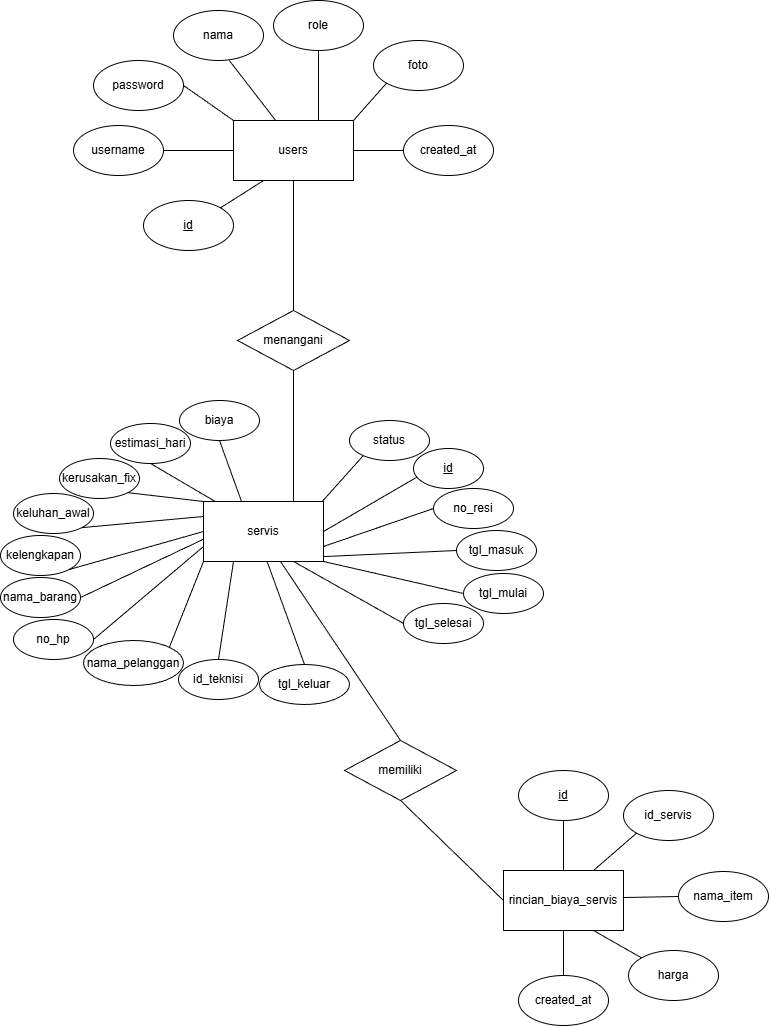

The diagram above was exported from draw.io. Its source (the exported page's mxGraphModel, read from the mxfile embedded in the PNG):
<mxGraphModel dx="2036" dy="654" grid="1" gridSize="10" guides="1" tooltips="1" connect="1" arrows="1" fold="1" page="1" pageScale="1" pageWidth="827" pageHeight="1169" math="0" shadow="0">
  <root>
    <mxCell id="0" />
    <mxCell id="1" parent="0" />
    <mxCell id="Pct4LnuvNJ3U_838mlJZ-2" parent="1" style="rounded=0;whiteSpace=wrap;html=1;" value="users" vertex="1">
      <mxGeometry height="60" width="120" x="40" y="190" as="geometry" />
    </mxCell>
    <mxCell id="Pct4LnuvNJ3U_838mlJZ-3" parent="1" style="rounded=0;whiteSpace=wrap;html=1;" value="rincian_biaya_servis" vertex="1">
      <mxGeometry height="60" width="120" x="310" y="940" as="geometry" />
    </mxCell>
    <mxCell id="Pct4LnuvNJ3U_838mlJZ-4" parent="1" style="rounded=0;whiteSpace=wrap;html=1;" value="servis" vertex="1">
      <mxGeometry height="60" width="120" x="10" y="571" as="geometry" />
    </mxCell>
    <mxCell id="Pct4LnuvNJ3U_838mlJZ-5" parent="1" style="ellipse;whiteSpace=wrap;html=1;" value="&lt;u&gt;id&lt;/u&gt;" vertex="1">
      <mxGeometry height="50" width="90" x="-50" y="270" as="geometry" />
    </mxCell>
    <mxCell id="Pct4LnuvNJ3U_838mlJZ-12" parent="1" style="ellipse;whiteSpace=wrap;html=1;" value="username" vertex="1">
      <mxGeometry height="50" width="90" x="-120" y="195" as="geometry" />
    </mxCell>
    <mxCell id="Pct4LnuvNJ3U_838mlJZ-13" parent="1" style="ellipse;whiteSpace=wrap;html=1;" value="password" vertex="1">
      <mxGeometry height="50" width="90" x="-100" y="130" as="geometry" />
    </mxCell>
    <mxCell id="Pct4LnuvNJ3U_838mlJZ-14" parent="1" style="ellipse;whiteSpace=wrap;html=1;" value="nama" vertex="1">
      <mxGeometry height="50" width="90" x="-20" y="80" as="geometry" />
    </mxCell>
    <mxCell id="Pct4LnuvNJ3U_838mlJZ-15" parent="1" style="ellipse;whiteSpace=wrap;html=1;" value="role" vertex="1">
      <mxGeometry height="50" width="90" x="80" y="70" as="geometry" />
    </mxCell>
    <mxCell id="Pct4LnuvNJ3U_838mlJZ-16" parent="1" style="ellipse;whiteSpace=wrap;html=1;" value="foto" vertex="1">
      <mxGeometry height="50" width="90" x="180" y="110" as="geometry" />
    </mxCell>
    <mxCell id="Pct4LnuvNJ3U_838mlJZ-17" parent="1" style="ellipse;whiteSpace=wrap;html=1;" value="created_at" vertex="1">
      <mxGeometry height="50" width="90" x="210" y="195" as="geometry" />
    </mxCell>
    <mxCell id="Pct4LnuvNJ3U_838mlJZ-18" edge="1" parent="1" source="Pct4LnuvNJ3U_838mlJZ-5" style="endArrow=none;html=1;rounded=0;exitX=1;exitY=0;exitDx=0;exitDy=0;entryX=0.25;entryY=1;entryDx=0;entryDy=0;" target="Pct4LnuvNJ3U_838mlJZ-2" value="">
      <mxGeometry height="50" relative="1" width="50" as="geometry">
        <mxPoint x="170" y="270" as="sourcePoint" />
        <mxPoint x="220" y="220" as="targetPoint" />
      </mxGeometry>
    </mxCell>
    <mxCell id="Pct4LnuvNJ3U_838mlJZ-19" edge="1" parent="1" source="Pct4LnuvNJ3U_838mlJZ-12" style="endArrow=none;html=1;rounded=0;exitX=1;exitY=0.5;exitDx=0;exitDy=0;entryX=0;entryY=0.5;entryDx=0;entryDy=0;" target="Pct4LnuvNJ3U_838mlJZ-2" value="">
      <mxGeometry height="50" relative="1" width="50" as="geometry">
        <mxPoint x="60" y="287" as="sourcePoint" />
        <mxPoint x="103" y="260" as="targetPoint" />
      </mxGeometry>
    </mxCell>
    <mxCell id="Pct4LnuvNJ3U_838mlJZ-20" edge="1" parent="1" source="Pct4LnuvNJ3U_838mlJZ-13" style="endArrow=none;html=1;rounded=0;exitX=1;exitY=0.5;exitDx=0;exitDy=0;entryX=0;entryY=0;entryDx=0;entryDy=0;" target="Pct4LnuvNJ3U_838mlJZ-2" value="">
      <mxGeometry height="50" relative="1" width="50" as="geometry">
        <mxPoint x="10" y="205" as="sourcePoint" />
        <mxPoint x="80" y="200" as="targetPoint" />
      </mxGeometry>
    </mxCell>
    <mxCell id="Pct4LnuvNJ3U_838mlJZ-21" edge="1" parent="1" source="Pct4LnuvNJ3U_838mlJZ-14" style="endArrow=none;html=1;rounded=0;exitX=0.62;exitY=1;exitDx=0;exitDy=0;exitPerimeter=0;entryX=0.351;entryY=-0.001;entryDx=0;entryDy=0;entryPerimeter=0;" target="Pct4LnuvNJ3U_838mlJZ-2" value="">
      <mxGeometry height="50" relative="1" width="50" as="geometry">
        <mxPoint x="40" y="160" as="sourcePoint" />
        <mxPoint x="80" y="188" as="targetPoint" />
      </mxGeometry>
    </mxCell>
    <mxCell id="Pct4LnuvNJ3U_838mlJZ-22" edge="1" parent="1" source="Pct4LnuvNJ3U_838mlJZ-15" style="endArrow=none;html=1;rounded=0;exitX=0.5;exitY=1;exitDx=0;exitDy=0;" value="">
      <mxGeometry height="50" relative="1" width="50" as="geometry">
        <mxPoint x="100" y="150" as="sourcePoint" />
        <mxPoint x="125" y="190" as="targetPoint" />
      </mxGeometry>
    </mxCell>
    <mxCell id="Pct4LnuvNJ3U_838mlJZ-23" edge="1" parent="1" source="Pct4LnuvNJ3U_838mlJZ-16" style="endArrow=none;html=1;rounded=0;exitX=0;exitY=1;exitDx=0;exitDy=0;entryX=1;entryY=0;entryDx=0;entryDy=0;" target="Pct4LnuvNJ3U_838mlJZ-2" value="">
      <mxGeometry height="50" relative="1" width="50" as="geometry">
        <mxPoint x="160" y="170" as="sourcePoint" />
        <mxPoint x="110" y="230" as="targetPoint" />
      </mxGeometry>
    </mxCell>
    <mxCell id="Pct4LnuvNJ3U_838mlJZ-24" edge="1" parent="1" source="Pct4LnuvNJ3U_838mlJZ-17" style="endArrow=none;html=1;rounded=0;exitX=0;exitY=0.5;exitDx=0;exitDy=0;entryX=1;entryY=0.5;entryDx=0;entryDy=0;" target="Pct4LnuvNJ3U_838mlJZ-2" value="">
      <mxGeometry height="50" relative="1" width="50" as="geometry">
        <mxPoint x="223" y="170" as="sourcePoint" />
        <mxPoint x="160" y="207" as="targetPoint" />
      </mxGeometry>
    </mxCell>
    <mxCell id="Pct4LnuvNJ3U_838mlJZ-25" parent="1" style="ellipse;whiteSpace=wrap;html=1;" value="&lt;u&gt;id&lt;/u&gt;" vertex="1">
      <mxGeometry height="50" width="90" x="325" y="840" as="geometry" />
    </mxCell>
    <mxCell id="Pct4LnuvNJ3U_838mlJZ-27" parent="1" style="ellipse;whiteSpace=wrap;html=1;" value="id_servis" vertex="1">
      <mxGeometry height="50" width="90" x="430" y="860" as="geometry" />
    </mxCell>
    <mxCell id="Pct4LnuvNJ3U_838mlJZ-28" parent="1" style="ellipse;whiteSpace=wrap;html=1;" value="nama_item" vertex="1">
      <mxGeometry height="50" width="90" x="485" y="941" as="geometry" />
    </mxCell>
    <mxCell id="Pct4LnuvNJ3U_838mlJZ-29" parent="1" style="ellipse;whiteSpace=wrap;html=1;" value="harga" vertex="1">
      <mxGeometry height="50" width="90" x="435" y="1020" as="geometry" />
    </mxCell>
    <mxCell id="Pct4LnuvNJ3U_838mlJZ-30" parent="1" style="ellipse;whiteSpace=wrap;html=1;" value="created_at" vertex="1">
      <mxGeometry height="50" width="90" x="325" y="1045" as="geometry" />
    </mxCell>
    <mxCell id="Pct4LnuvNJ3U_838mlJZ-31" edge="1" parent="1" source="Pct4LnuvNJ3U_838mlJZ-25" style="endArrow=none;html=1;rounded=0;exitX=0.5;exitY=1;exitDx=0;exitDy=0;entryX=0.5;entryY=0;entryDx=0;entryDy=0;" target="Pct4LnuvNJ3U_838mlJZ-3" value="">
      <mxGeometry height="50" relative="1" width="50" as="geometry">
        <mxPoint x="285" y="969.47" as="sourcePoint" />
        <mxPoint x="365" y="930" as="targetPoint" />
      </mxGeometry>
    </mxCell>
    <mxCell id="Pct4LnuvNJ3U_838mlJZ-32" edge="1" parent="1" source="Pct4LnuvNJ3U_838mlJZ-27" style="endArrow=none;html=1;rounded=0;exitX=0;exitY=1;exitDx=0;exitDy=0;entryX=0.75;entryY=0;entryDx=0;entryDy=0;" target="Pct4LnuvNJ3U_838mlJZ-3" value="">
      <mxGeometry height="50" relative="1" width="50" as="geometry">
        <mxPoint x="335" y="920" as="sourcePoint" />
        <mxPoint x="335" y="970" as="targetPoint" />
      </mxGeometry>
    </mxCell>
    <mxCell id="Pct4LnuvNJ3U_838mlJZ-33" edge="1" parent="1" source="Pct4LnuvNJ3U_838mlJZ-28" style="endArrow=none;html=1;rounded=0;exitX=0;exitY=0.5;exitDx=0;exitDy=0;entryX=0.995;entryY=0.451;entryDx=0;entryDy=0;entryPerimeter=0;" target="Pct4LnuvNJ3U_838mlJZ-3" value="">
      <mxGeometry height="50" relative="1" width="50" as="geometry">
        <mxPoint x="475" y="910" as="sourcePoint" />
        <mxPoint x="425" y="950" as="targetPoint" />
      </mxGeometry>
    </mxCell>
    <mxCell id="Pct4LnuvNJ3U_838mlJZ-34" edge="1" parent="1" source="Pct4LnuvNJ3U_838mlJZ-3" style="endArrow=none;html=1;rounded=0;exitX=0.75;exitY=1;exitDx=0;exitDy=0;entryX=0;entryY=0;entryDx=0;entryDy=0;" target="Pct4LnuvNJ3U_838mlJZ-29" value="">
      <mxGeometry height="50" relative="1" width="50" as="geometry">
        <mxPoint x="521" y="960" as="sourcePoint" />
        <mxPoint x="455" y="961" as="targetPoint" />
      </mxGeometry>
    </mxCell>
    <mxCell id="Pct4LnuvNJ3U_838mlJZ-35" edge="1" parent="1" source="Pct4LnuvNJ3U_838mlJZ-3" style="endArrow=none;html=1;rounded=0;exitX=0.5;exitY=1;exitDx=0;exitDy=0;entryX=0.5;entryY=0;entryDx=0;entryDy=0;" target="Pct4LnuvNJ3U_838mlJZ-30" value="">
      <mxGeometry height="50" relative="1" width="50" as="geometry">
        <mxPoint x="415" y="1020" as="sourcePoint" />
        <mxPoint x="463" y="1067" as="targetPoint" />
      </mxGeometry>
    </mxCell>
    <mxCell id="Pct4LnuvNJ3U_838mlJZ-36" parent="1" style="ellipse;whiteSpace=wrap;html=1;" value="&lt;u&gt;id&lt;/u&gt;" vertex="1">
      <mxGeometry height="40" width="70" x="220" y="518" as="geometry" />
    </mxCell>
    <mxCell id="Pct4LnuvNJ3U_838mlJZ-42" parent="1" style="ellipse;whiteSpace=wrap;html=1;" value="tgl_keluar" vertex="1">
      <mxGeometry height="40" width="90" x="66" y="734" as="geometry" />
    </mxCell>
    <mxCell id="Pct4LnuvNJ3U_838mlJZ-43" parent="1" style="ellipse;whiteSpace=wrap;html=1;" value="tgl_selesai" vertex="1">
      <mxGeometry height="40" width="80" x="210" y="673" as="geometry" />
    </mxCell>
    <mxCell id="Pct4LnuvNJ3U_838mlJZ-44" parent="1" style="ellipse;whiteSpace=wrap;html=1;" value="tgl_masuk" vertex="1">
      <mxGeometry height="40" width="80" x="263" y="600" as="geometry" />
    </mxCell>
    <mxCell id="Pct4LnuvNJ3U_838mlJZ-45" parent="1" style="ellipse;whiteSpace=wrap;html=1;" value="tgl_mulai" vertex="1">
      <mxGeometry height="40" width="80" x="270" y="643" as="geometry" />
    </mxCell>
    <mxCell id="Pct4LnuvNJ3U_838mlJZ-46" parent="1" style="ellipse;whiteSpace=wrap;html=1;" value="no_resi" vertex="1">
      <mxGeometry height="40" width="80" x="240" y="558" as="geometry" />
    </mxCell>
    <mxCell id="Pct4LnuvNJ3U_838mlJZ-48" parent="1" style="ellipse;whiteSpace=wrap;html=1;" value="id_teknisi" vertex="1">
      <mxGeometry height="40" width="80" x="-15" y="729" as="geometry" />
    </mxCell>
    <mxCell id="Pct4LnuvNJ3U_838mlJZ-50" parent="1" style="ellipse;whiteSpace=wrap;html=1;" value="nama_pelanggan" vertex="1">
      <mxGeometry height="45" width="100" x="-110" y="710" as="geometry" />
    </mxCell>
    <mxCell id="Pct4LnuvNJ3U_838mlJZ-51" parent="1" style="ellipse;whiteSpace=wrap;html=1;" value="no_hp" vertex="1">
      <mxGeometry height="40" width="80" x="-180" y="689" as="geometry" />
    </mxCell>
    <mxCell id="Pct4LnuvNJ3U_838mlJZ-52" parent="1" style="ellipse;whiteSpace=wrap;html=1;" value="nama_barang" vertex="1">
      <mxGeometry height="40" width="80" x="-193" y="647" as="geometry" />
    </mxCell>
    <mxCell id="Pct4LnuvNJ3U_838mlJZ-53" parent="1" style="ellipse;whiteSpace=wrap;html=1;" value="kelengkapan" vertex="1">
      <mxGeometry height="40" width="80" x="-193" y="605" as="geometry" />
    </mxCell>
    <mxCell id="Pct4LnuvNJ3U_838mlJZ-54" parent="1" style="ellipse;whiteSpace=wrap;html=1;" value="keluhan_awal" vertex="1">
      <mxGeometry height="40" width="80" x="-180" y="563" as="geometry" />
    </mxCell>
    <mxCell id="Pct4LnuvNJ3U_838mlJZ-55" parent="1" style="ellipse;whiteSpace=wrap;html=1;" value="kerusakan_fix" vertex="1">
      <mxGeometry height="40" width="80" x="-134" y="528" as="geometry" />
    </mxCell>
    <mxCell id="Pct4LnuvNJ3U_838mlJZ-56" parent="1" style="ellipse;whiteSpace=wrap;html=1;" value="estimasi_hari" vertex="1">
      <mxGeometry height="40" width="80" x="-83" y="493" as="geometry" />
    </mxCell>
    <mxCell id="Pct4LnuvNJ3U_838mlJZ-58" parent="1" style="ellipse;whiteSpace=wrap;html=1;" value="biaya" vertex="1">
      <mxGeometry height="40" width="80" x="-14" y="470" as="geometry" />
    </mxCell>
    <mxCell id="Pct4LnuvNJ3U_838mlJZ-59" parent="1" style="ellipse;whiteSpace=wrap;html=1;" value="status" vertex="1">
      <mxGeometry height="40" width="80" x="156" y="490" as="geometry" />
    </mxCell>
    <mxCell id="Pct4LnuvNJ3U_838mlJZ-60" edge="1" parent="1" source="Pct4LnuvNJ3U_838mlJZ-4" style="endArrow=none;html=1;rounded=0;entryX=0.051;entryY=0.713;entryDx=0;entryDy=0;exitX=1;exitY=0.5;exitDx=0;exitDy=0;entryPerimeter=0;" target="Pct4LnuvNJ3U_838mlJZ-36" value="">
      <mxGeometry height="50" relative="1" width="50" as="geometry">
        <mxPoint x="213" y="661" as="sourcePoint" />
        <mxPoint x="273" y="685" as="targetPoint" />
      </mxGeometry>
    </mxCell>
    <mxCell id="Pct4LnuvNJ3U_838mlJZ-61" edge="1" parent="1" source="Pct4LnuvNJ3U_838mlJZ-46" style="endArrow=none;html=1;rounded=0;entryX=1;entryY=0.75;entryDx=0;entryDy=0;exitX=0;exitY=0.5;exitDx=0;exitDy=0;" target="Pct4LnuvNJ3U_838mlJZ-4" value="">
      <mxGeometry height="50" relative="1" width="50" as="geometry">
        <mxPoint x="233" y="670" as="sourcePoint" />
        <mxPoint x="288" y="712" as="targetPoint" />
      </mxGeometry>
    </mxCell>
    <mxCell id="Pct4LnuvNJ3U_838mlJZ-62" edge="1" parent="1" source="Pct4LnuvNJ3U_838mlJZ-4" style="endArrow=none;html=1;rounded=0;entryX=0;entryY=0.5;entryDx=0;entryDy=0;exitX=1.003;exitY=0.918;exitDx=0;exitDy=0;exitPerimeter=0;" target="Pct4LnuvNJ3U_838mlJZ-44" value="">
      <mxGeometry height="50" relative="1" width="50" as="geometry">
        <mxPoint x="193" y="750" as="sourcePoint" />
        <mxPoint x="183" y="690" as="targetPoint" />
      </mxGeometry>
    </mxCell>
    <mxCell id="Pct4LnuvNJ3U_838mlJZ-63" edge="1" parent="1" style="endArrow=none;html=1;rounded=0;entryX=0;entryY=0.5;entryDx=0;entryDy=0;" target="Pct4LnuvNJ3U_838mlJZ-45" value="">
      <mxGeometry height="50" relative="1" width="50" as="geometry">
        <mxPoint x="130" y="631" as="sourcePoint" />
        <mxPoint x="133" y="760" as="targetPoint" />
      </mxGeometry>
    </mxCell>
    <mxCell id="Pct4LnuvNJ3U_838mlJZ-64" edge="1" parent="1" source="Pct4LnuvNJ3U_838mlJZ-4" style="endArrow=none;html=1;rounded=0;entryX=0;entryY=0.5;entryDx=0;entryDy=0;exitX=0.75;exitY=1;exitDx=0;exitDy=0;" target="Pct4LnuvNJ3U_838mlJZ-43" value="">
      <mxGeometry height="50" relative="1" width="50" as="geometry">
        <mxPoint x="-1" y="654" as="sourcePoint" />
        <mxPoint x="83" y="760" as="targetPoint" />
      </mxGeometry>
    </mxCell>
    <mxCell id="Pct4LnuvNJ3U_838mlJZ-65" edge="1" parent="1" source="Pct4LnuvNJ3U_838mlJZ-4" style="endArrow=none;html=1;rounded=0;entryX=0.5;entryY=0;entryDx=0;entryDy=0;exitX=0.529;exitY=0.995;exitDx=0;exitDy=0;exitPerimeter=0;" target="Pct4LnuvNJ3U_838mlJZ-42" value="">
      <mxGeometry height="50" relative="1" width="50" as="geometry">
        <mxPoint x="125" y="690" as="sourcePoint" />
        <mxPoint x="-17" y="750" as="targetPoint" />
      </mxGeometry>
    </mxCell>
    <mxCell id="Pct4LnuvNJ3U_838mlJZ-66" edge="1" parent="1" source="Pct4LnuvNJ3U_838mlJZ-4" style="endArrow=none;html=1;rounded=0;entryX=0.5;entryY=0;entryDx=0;entryDy=0;exitX=0.25;exitY=1;exitDx=0;exitDy=0;" target="Pct4LnuvNJ3U_838mlJZ-48" value="">
      <mxGeometry height="50" relative="1" width="50" as="geometry">
        <mxPoint x="176" y="640" as="sourcePoint" />
        <mxPoint x="3" y="691" as="targetPoint" />
      </mxGeometry>
    </mxCell>
    <mxCell id="Pct4LnuvNJ3U_838mlJZ-67" edge="1" parent="1" source="Pct4LnuvNJ3U_838mlJZ-4" style="endArrow=none;html=1;rounded=0;entryX=1;entryY=0;entryDx=0;entryDy=0;exitX=0;exitY=1;exitDx=0;exitDy=0;" target="Pct4LnuvNJ3U_838mlJZ-50" value="">
      <mxGeometry height="50" relative="1" width="50" as="geometry">
        <mxPoint x="153" y="650" as="sourcePoint" />
        <mxPoint x="-47" y="690" as="targetPoint" />
      </mxGeometry>
    </mxCell>
    <mxCell id="Pct4LnuvNJ3U_838mlJZ-68" edge="1" parent="1" source="Pct4LnuvNJ3U_838mlJZ-4" style="endArrow=none;html=1;rounded=0;entryX=1;entryY=0.5;entryDx=0;entryDy=0;exitX=0;exitY=0.75;exitDx=0;exitDy=0;" target="Pct4LnuvNJ3U_838mlJZ-51" value="">
      <mxGeometry height="50" relative="1" width="50" as="geometry">
        <mxPoint x="142" y="620" as="sourcePoint" />
        <mxPoint x="-47" y="631" as="targetPoint" />
      </mxGeometry>
    </mxCell>
    <mxCell id="Pct4LnuvNJ3U_838mlJZ-69" edge="1" parent="1" source="Pct4LnuvNJ3U_838mlJZ-4" style="endArrow=none;html=1;rounded=0;entryX=1;entryY=0.5;entryDx=0;entryDy=0;exitX=0.001;exitY=0.627;exitDx=0;exitDy=0;exitPerimeter=0;" target="Pct4LnuvNJ3U_838mlJZ-52" value="">
      <mxGeometry height="50" relative="1" width="50" as="geometry">
        <mxPoint x="93" y="600" as="sourcePoint" />
        <mxPoint x="-77" y="580" as="targetPoint" />
      </mxGeometry>
    </mxCell>
    <mxCell id="Pct4LnuvNJ3U_838mlJZ-70" edge="1" parent="1" source="Pct4LnuvNJ3U_838mlJZ-4" style="endArrow=none;html=1;rounded=0;entryX=1;entryY=1;entryDx=0;entryDy=0;exitX=0;exitY=0.5;exitDx=0;exitDy=0;" target="Pct4LnuvNJ3U_838mlJZ-53" value="">
      <mxGeometry height="50" relative="1" width="50" as="geometry">
        <mxPoint x="143" y="613" as="sourcePoint" />
        <mxPoint x="-57" y="550" as="targetPoint" />
      </mxGeometry>
    </mxCell>
    <mxCell id="Pct4LnuvNJ3U_838mlJZ-71" edge="1" parent="1" source="Pct4LnuvNJ3U_838mlJZ-4" style="endArrow=none;html=1;rounded=0;entryX=1;entryY=1;entryDx=0;entryDy=0;exitX=0;exitY=0.25;exitDx=0;exitDy=0;" target="Pct4LnuvNJ3U_838mlJZ-54" value="">
      <mxGeometry height="50" relative="1" width="50" as="geometry">
        <mxPoint x="256" y="675" as="sourcePoint" />
        <mxPoint x="53" y="580" as="targetPoint" />
      </mxGeometry>
    </mxCell>
    <mxCell id="Pct4LnuvNJ3U_838mlJZ-72" edge="1" parent="1" source="Pct4LnuvNJ3U_838mlJZ-4" style="endArrow=none;html=1;rounded=0;entryX=1;entryY=1;entryDx=0;entryDy=0;exitX=0;exitY=0;exitDx=0;exitDy=0;" target="Pct4LnuvNJ3U_838mlJZ-55" value="">
      <mxGeometry height="50" relative="1" width="50" as="geometry">
        <mxPoint x="153" y="630" as="sourcePoint" />
        <mxPoint x="83" y="570" as="targetPoint" />
      </mxGeometry>
    </mxCell>
    <mxCell id="Pct4LnuvNJ3U_838mlJZ-73" edge="1" parent="1" source="Pct4LnuvNJ3U_838mlJZ-4" style="endArrow=none;html=1;rounded=0;entryX=0.5;entryY=1;entryDx=0;entryDy=0;exitX=0.098;exitY=0;exitDx=0;exitDy=0;exitPerimeter=0;" target="Pct4LnuvNJ3U_838mlJZ-56" value="">
      <mxGeometry height="50" relative="1" width="50" as="geometry">
        <mxPoint x="143" y="637" as="sourcePoint" />
        <mxPoint x="150" y="570" as="targetPoint" />
      </mxGeometry>
    </mxCell>
    <mxCell id="Pct4LnuvNJ3U_838mlJZ-74" edge="1" parent="1" source="Pct4LnuvNJ3U_838mlJZ-4" style="endArrow=none;html=1;rounded=0;entryX=0.5;entryY=1;entryDx=0;entryDy=0;exitX=0.315;exitY=-0.01;exitDx=0;exitDy=0;exitPerimeter=0;" target="Pct4LnuvNJ3U_838mlJZ-58" value="">
      <mxGeometry height="50" relative="1" width="50" as="geometry">
        <mxPoint x="123" y="611" as="sourcePoint" />
        <mxPoint x="211" y="550" as="targetPoint" />
      </mxGeometry>
    </mxCell>
    <mxCell id="Pct4LnuvNJ3U_838mlJZ-75" edge="1" parent="1" source="Pct4LnuvNJ3U_838mlJZ-4" style="endArrow=none;html=1;rounded=0;entryX=0.171;entryY=0.88;entryDx=0;entryDy=0;entryPerimeter=0;exitX=0.99;exitY=-0.001;exitDx=0;exitDy=0;exitPerimeter=0;" target="Pct4LnuvNJ3U_838mlJZ-59" value="">
      <mxGeometry height="50" relative="1" width="50" as="geometry">
        <mxPoint x="130" y="570" as="sourcePoint" />
        <mxPoint x="189" y="570" as="targetPoint" />
      </mxGeometry>
    </mxCell>
    <mxCell id="Pct4LnuvNJ3U_838mlJZ-77" edge="1" parent="1" source="Pct4LnuvNJ3U_838mlJZ-78" style="endArrow=none;html=1;rounded=0;exitX=0.5;exitY=0;exitDx=0;exitDy=0;entryX=0.5;entryY=1;entryDx=0;entryDy=0;" target="Pct4LnuvNJ3U_838mlJZ-2" value="">
      <mxGeometry height="50" relative="1" width="50" as="geometry">
        <mxPoint x="170" y="460" as="sourcePoint" />
        <mxPoint x="220" y="410" as="targetPoint" />
      </mxGeometry>
    </mxCell>
    <mxCell id="Pct4LnuvNJ3U_838mlJZ-79" edge="1" parent="1" source="Pct4LnuvNJ3U_838mlJZ-4" style="endArrow=none;html=1;rounded=0;exitX=0.75;exitY=0;exitDx=0;exitDy=0;entryX=0.5;entryY=1;entryDx=0;entryDy=0;" target="Pct4LnuvNJ3U_838mlJZ-78" value="">
      <mxGeometry height="50" relative="1" width="50" as="geometry">
        <mxPoint x="-107" y="624" as="sourcePoint" />
        <mxPoint x="-76" y="440" as="targetPoint" />
      </mxGeometry>
    </mxCell>
    <mxCell id="Pct4LnuvNJ3U_838mlJZ-78" parent="1" style="rhombus;whiteSpace=wrap;html=1;" value="menangani" vertex="1">
      <mxGeometry height="60" width="112" x="44" y="380" as="geometry" />
    </mxCell>
    <mxCell id="Pct4LnuvNJ3U_838mlJZ-80" edge="1" parent="1" source="Pct4LnuvNJ3U_838mlJZ-81" style="endArrow=none;html=1;rounded=0;entryX=0;entryY=0.5;entryDx=0;entryDy=0;exitX=0.5;exitY=1;exitDx=0;exitDy=0;" target="Pct4LnuvNJ3U_838mlJZ-3" value="">
      <mxGeometry height="50" relative="1" width="50" as="geometry">
        <mxPoint x="340" y="500" as="sourcePoint" />
        <mxPoint x="92" y="570" as="targetPoint" />
      </mxGeometry>
    </mxCell>
    <mxCell id="Pct4LnuvNJ3U_838mlJZ-82" edge="1" parent="1" source="Pct4LnuvNJ3U_838mlJZ-4" style="endArrow=none;html=1;rounded=0;entryX=0.5;entryY=0;entryDx=0;entryDy=0;exitX=0.642;exitY=1.002;exitDx=0;exitDy=0;exitPerimeter=0;" target="Pct4LnuvNJ3U_838mlJZ-81" value="">
      <mxGeometry height="50" relative="1" width="50" as="geometry">
        <mxPoint x="89" y="632" as="sourcePoint" />
        <mxPoint x="430" y="970" as="targetPoint" />
      </mxGeometry>
    </mxCell>
    <mxCell id="Pct4LnuvNJ3U_838mlJZ-81" parent="1" style="rhombus;whiteSpace=wrap;html=1;" value="memiliki" vertex="1">
      <mxGeometry height="60" width="112" x="151" y="810" as="geometry" />
    </mxCell>
  </root>
</mxGraphModel>